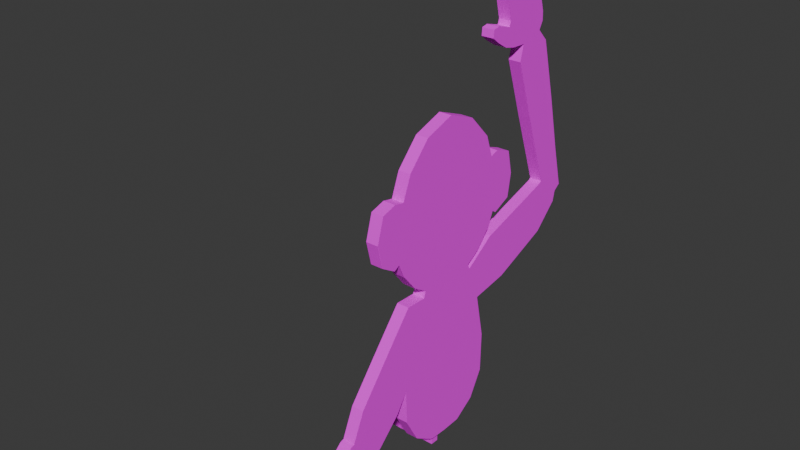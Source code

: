 # Source: Cardboard_of_meep.blend  (saved by Blender 4.1.24; exported with 4.5.12 LTS)
import bpy
from mathutils import Matrix  # noqa: F401  (used for matrix-valued properties, if any)

bpy.ops.wm.read_factory_settings(use_empty=True)
scene = bpy.context.scene
scene.name = 'Scene'

# ---- collections
col_collection = bpy.data.collections.new('Collection'); scene.collection.children.link(col_collection)

# ---- images (referenced by path relative to the original .blend; pixels are not part of the script)
import os
ASSET_DIR = os.environ.get("B2B_ASSET_DIR", "")  # directory of the original .blend (textures are referenced by path, not embedded)
HERE = os.path.dirname(os.path.abspath(__file__))  # packed textures are extracted next to this script under _unpacked/

def load_image(name, relpath, width, height, colorspace="sRGB"):
    """Load a texture the original file referenced (path relative to the .blend, or extracted next to this script)."""
    p = next((c for c in (os.path.join(HERE, relpath), os.path.join(ASSET_DIR, relpath)) if relpath and os.path.exists(c)), "")
    if p:
        img = bpy.data.images.load(p, check_existing=True)
        img.name = name
    else:  # same state as the original file: an image datablock whose file is absent (Cycles renders it pink)
        img = bpy.data.images.new(name, width, height)
        img.source = "FILE"
        img.filepath = "//" + (relpath or name)
    img.colorspace_settings.name = colorspace
    return img
img_86e82844_4ffc_4ef5_9558_bb3a657956c0__png = load_image('{86E82844-4FFC-4EF5-9558-BB3A657956C0}.png', '{86E82844-4FFC-4EF5-9558-BB3A657956C0}.png', 1024, 1024, 'sRGB')
img_cardboard_text_jpeg = load_image('cardboard text.jpeg', 'cardboard text.jpeg', 1024, 1024, 'sRGB')

# ---- materials (node trees are filled in below, after node groups)
mat_material_001 = bpy.data.materials.new('Material.001')
mat_material_001.use_transparent_shadow = False
mat_material_003 = bpy.data.materials.new('Material.003')
mat_material_003.use_transparent_shadow = False
mat_material_004 = bpy.data.materials.new('Material.004')
mat_material_004.use_transparent_shadow = False

# ---- material node trees
mat_material_001.use_nodes = True; mat_material_001.node_tree.nodes.clear()
_N = mat_material_001.node_tree.nodes; _L = mat_material_001.node_tree.links
n0 = _N.new('ShaderNodeBsdfPrincipled'); n0.name = 'Principled BSDF'; n0.location = (10, 300)
n0.inputs[2].default_value = 1.0
n1 = _N.new('ShaderNodeOutputMaterial'); n1.name = 'Material Output'; n1.location = (300, 300)
n2 = _N.new('ShaderNodeTexImage'); n2.name = 'Image Texture'; n2.location = (-280, 280)
n2.image = img_86e82844_4ffc_4ef5_9558_bb3a657956c0__png
n2.interpolation = 'Closest'
_L.new(n0.outputs[0], n1.inputs[0])
_L.new(n2.outputs[0], n0.inputs[0])
n1.is_active_output = True
mat_material_003.use_nodes = True; mat_material_003.node_tree.nodes.clear()
_N = mat_material_003.node_tree.nodes; _L = mat_material_003.node_tree.links
n0 = _N.new('ShaderNodeBsdfPrincipled'); n0.name = 'Principled BSDF'; n0.location = (10, 300)
n0.inputs[2].default_value = 1.0
n1 = _N.new('ShaderNodeOutputMaterial'); n1.name = 'Material Output'; n1.location = (300, 300)
n2 = _N.new('ShaderNodeTexImage'); n2.name = 'Image Texture'; n2.location = (-280, 280)
n2.image = img_cardboard_text_jpeg
n2.interpolation = 'Closest'
_L.new(n0.outputs[0], n1.inputs[0])
_L.new(n2.outputs[0], n0.inputs[0])
n1.is_active_output = True
mat_material_004.use_nodes = True; mat_material_004.node_tree.nodes.clear()
_N = mat_material_004.node_tree.nodes; _L = mat_material_004.node_tree.links
n0 = _N.new('ShaderNodeBsdfPrincipled'); n0.name = 'Principled BSDF'; n0.location = (10, 300)
n0.inputs[2].default_value = 1.0
n1 = _N.new('ShaderNodeOutputMaterial'); n1.name = 'Material Output'; n1.location = (300, 300)
n2 = _N.new('ShaderNodeTexImage'); n2.name = 'Image Texture'; n2.location = (-180, 280)
n2.image = img_cardboard_text_jpeg
n2.interpolation = 'Closest'
_L.new(n0.outputs[0], n1.inputs[0])
_L.new(n2.outputs[0], n0.inputs[0])
n1.is_active_output = True

# ---- world
world_world = bpy.data.worlds.new('World'); scene.world = world_world
world_world.use_nodes = True; world_world.node_tree.nodes.clear()
_N = world_world.node_tree.nodes; _L = world_world.node_tree.links
n0 = _N.new('ShaderNodeOutputWorld'); n0.name = 'World Output'; n0.location = (300, 300)
n1 = _N.new('ShaderNodeBackground'); n1.name = 'Background'; n1.location = (10, 300)
n1.inputs[0].default_value = (0.05088, 0.05088, 0.05088, 1.0)
_L.new(n1.outputs[0], n0.inputs[0])
n0.is_active_output = True
world_world.color = (0.05088, 0.05088, 0.05088)
world_world.use_sun_shadow = False
world_world.sun_shadow_jitter_overblur = 0.0

# ---- meshes
me_plane_001 = bpy.data.meshes.new('Plane.001')
me_plane_001.from_pydata([(-0.09079, -0.2172, 0.0), (-0.09919, -0.2397, 0.0), (-0.1837, -0.2379, 0.0), (-0.2516, -0.3108, 0.0), (-0.3223, -0.3874, 0.0), (-0.4222, -0.497, 0.0), (-0.4682, -0.5901, 0.0), (-0.4693, -0.5939, 0.0), (-0.4854, -0.5982, 0.0), (-0.6248, -0.7079, 0.0), (-0.643, -0.724, 0.0), (-0.6497, -0.7343, 0.0), (-0.6563, -0.7435, 0.0), (-0.6588, -0.7558, 0.0), (-0.6586, -0.7626, 0.0), (-0.6719, -0.7693, 0.0), (-0.716, -0.7923, 0.0), (-0.7485, -0.808, 0.0), (-0.7683, -0.8199, 0.0), (-0.772, -0.8312, 0.0), (-0.7748, -0.8437, 0.0), (-0.762, -0.8601, 0.0), (-0.7503, -0.8648, 0.0), (-0.7307, -0.865, 0.0), (-0.7205, -0.8636, 0.0), (-0.6801, -0.8351, 0.0), (-0.677, -0.8341, 0.0), (-0.667, -0.8457, 0.0), (-0.6339, -0.8462, 0.0), (-0.6181, -0.8485, 0.0), (-0.5906, -0.8547, 0.0), (-0.555, -0.8573, 0.0), (-0.5378, -0.8544, 0.0), (-0.5217, -0.8506, 0.0), (-0.3496, -0.7023, 0.0), (-0.3459, -0.6835, 0.0), (-0.3374, -0.6799, 0.0), (-0.2414, -0.5984, 0.0), (-0.1955, -0.5359, 0.0), (-0.1896, -0.6573, 0.0), (-0.1315, -0.7486, 0.0), (-0.05179, -0.793, 0.0), (-0.03544, -0.7972, 0.0), (0.03073, -0.7988, 0.0), (0.1107, -0.7956, 0.0), (0.1946, -0.7477, 0.0), (0.2507, -0.6585, 0.0), (0.2532, -0.519, 0.0), (0.2145, -0.3609, 0.0), (0.3675, -0.3395, 0.0), (0.6031, -0.256, 0.0), (0.7001, -0.174, 0.0), (0.7093, -0.1379, 0.0), (0.7365, -0.1202, 0.0), (0.6934, 0.02273, 0.0), (0.641, 0.2145, 0.0), (0.5953, 0.3658, 0.0), (0.5777, 0.423, 0.0), (0.5326, 0.4636, 0.0), (0.5493, 0.4905, 0.0), (0.5482, 0.5204, 0.0), (0.4809, 0.7174, 0.0), (0.4647, 0.7296, 0.0), (0.4294, 0.7301, 0.0), (0.4063, 0.7042, 0.0), (0.4346, 0.6057, 0.0), (0.426, 0.5971, 0.0), (0.4196, 0.5971, 0.0), (0.3832, 0.6935, 0.0), (0.3635, 0.7042, 0.0), (0.3357, 0.7037, 0.0), (0.3132, 0.6829, 0.0), (0.3126, 0.6646, 0.0), (0.3531, 0.5286, 0.0), (0.3473, 0.5108, 0.0), (0.2837, 0.5255, 0.0), (0.2577, 0.5209, 0.0), (0.2554, 0.495, 0.0), (0.286, 0.4747, 0.0), (0.3305, 0.4514, 0.0), (0.3768, 0.4417, 0.0), (0.4283, 0.4397, 0.0), (0.4387, 0.4387, 0.0), (0.4225, 0.3849, 0.0), (0.5025, 0.1821, 0.0), (0.6065, -0.07005, 0.0), (0.5991, -0.07612, 0.0), (0.2834, -0.1619, 0.0), (0.1642, -0.234, 0.0), (0.1578, -0.234, 0.0), (0.1515, -0.2168, 0.0), (0.2076, -0.1863, 0.0), (0.2668, -0.1261, 0.0), (0.2918, -0.07557, 0.0), (0.3091, -0.08572, 0.0), (0.3825, -0.05627, 0.0), (0.3978, 0.02421, 0.0), (0.3764, 0.106, 0.0), (0.3047, 0.1288, 0.0), (0.2717, 0.1176, 0.0), (0.2402, 0.1948, 0.0), (0.1495, 0.2776, 0.0), (0.03221, 0.3166, 0.0), (-0.08866, 0.2795, 0.0), (-0.1771, 0.1953, 0.0), (-0.2109, 0.1173, 0.0), (-0.2523, 0.1244, 0.0), (-0.311, 0.1087, 0.0), (-0.3384, 0.02423, 0.0), (-0.3164, -0.0553, 0.0), (-0.2567, -0.0867, 0.0), (-0.2323, -0.07497, 0.0), (-0.2055, -0.1263, 0.0), (-0.1508, -0.1847, 0.0)], [], [(20, 21, 22, 23, 24, 25, 26, 27, 28, 29, 30, 31, 32, 33, 34, 35, 36, 37, 38, 39, 40, 41, 42, 43, 44, 45, 46, 47, 48, 49, 50, 51, 52, 53, 54, 55, 56, 57, 58, 59, 60, 61, 62, 63, 64, 65, 66, 67, 68, 69, 70, 71, 72, 73, 74, 75, 76, 77, 78, 79, 80, 81, 82, 83, 84, 85, 86, 87, 88, 89, 90, 91, 92, 93, 94, 95, 96, 97, 98, 99, 100, 101, 102, 103, 104, 105, 106, 107, 108, 109, 110, 111, 112, 113, 0, 1, 2, 3, 4, 5, 6, 7, 8, 9, 10, 11, 12, 13, 14, 15, 16, 17, 18, 19)])
_uv = me_plane_001.uv_layers.new(name='UVMap')
_uv.uv.foreach_set('vector', [0.1126, 0.07815, 0.119, 0.06996, 0.1248, 0.0676, 0.1346, 0.0675, 0.1398, 0.06822, 0.16, 0.08246, 0.1615, 0.08297, 0.1665, 0.07713, 0.1831, 0.07692, 0.1909, 0.07575, 0.2047, 0.07265, 0.2225, 0.07133, 0.2311, 0.0728, 0.2392, 0.07472, 0.3252, 0.1489, 0.327, 0.1583, 0.3313, 0.16, 0.3793, 0.2008, 0.4022, 0.2321, 0.4052, 0.1714, 0.4343, 0.1257, 0.4741, 0.1035, 0.4823, 0.1014, 0.5154, 0.1006, 0.5554, 0.1022, 0.5973, 0.1261, 0.6254, 0.1707, 0.6266, 0.2405, 0.6073, 0.3195, 0.6837, 0.3303, 0.8015, 0.372, 0.85, 0.413, 0.8547, 0.431, 0.8683, 0.4399, 0.8467, 0.5114, 0.8205, 0.6073, 0.7976, 0.6829, 0.7888, 0.7115, 0.7663, 0.7318, 0.7747, 0.7452, 0.7741, 0.7602, 0.7405, 0.8587, 0.7324, 0.8648, 0.7147, 0.8651, 0.7031, 0.8521, 0.7173, 0.8029, 0.713, 0.7985, 0.7098, 0.7985, 0.6916, 0.8468, 0.6818, 0.8521, 0.6679, 0.8519, 0.6566, 0.8414, 0.6563, 0.8323, 0.6765, 0.7643, 0.6737, 0.7554, 0.6418, 0.7627, 0.6288, 0.7605, 0.6277, 0.7475, 0.643, 0.7374, 0.6653, 0.7257, 0.6884, 0.7209, 0.7141, 0.7198, 0.7193, 0.7193, 0.7112, 0.6924, 0.7513, 0.5911, 0.8033, 0.465, 0.7996, 0.4619, 0.6417, 0.419, 0.5821, 0.383, 0.5789, 0.383, 0.5757, 0.3916, 0.6038, 0.4068, 0.6334, 0.4369, 0.6459, 0.4622, 0.6546, 0.4571, 0.6913, 0.4719, 0.6989, 0.5121, 0.6882, 0.553, 0.6523, 0.5644, 0.6358, 0.5588, 0.6201, 0.5974, 0.5747, 0.6388, 0.5161, 0.6583, 0.4557, 0.6398, 0.4114, 0.5976, 0.3945, 0.5586, 0.3739, 0.5622, 0.3445, 0.5544, 0.3308, 0.5121, 0.3418, 0.4724, 0.3717, 0.4566, 0.3839, 0.4625, 0.3972, 0.4368, 0.4246, 0.4076, 0.4546, 0.3914, 0.4504, 0.3801, 0.4082, 0.3811, 0.3742, 0.3446, 0.3388, 0.3063, 0.2889, 0.2515, 0.2659, 0.205, 0.2653, 0.203, 0.2573, 0.2009, 0.1876, 0.1461, 0.1785, 0.138, 0.1751, 0.1329, 0.1719, 0.1282, 0.1706, 0.1221, 0.1707, 0.1187, 0.164, 0.1153, 0.142, 0.1039, 0.1258, 0.09598, 0.1158, 0.09004, 0.114, 0.0844])
me_plane_001.materials.append(mat_material_001)
me_plane_001.update()
me_plane_002 = bpy.data.meshes.new('Plane.002')
me_plane_002.from_pydata([(-0.09079, -0.2172, 0.0), (-0.09919, -0.2397, 0.0), (-0.1837, -0.2379, 0.0), (-0.2516, -0.3108, 0.0), (-0.3223, -0.3874, 0.0), (-0.4222, -0.497, 0.0), (-0.4682, -0.5901, 0.0), (-0.4693, -0.5939, 0.0), (-0.4854, -0.5982, 0.0), (-0.6248, -0.7079, 0.0), (-0.643, -0.724, 0.0), (-0.6497, -0.7343, 0.0), (-0.6563, -0.7435, 0.0), (-0.6588, -0.7558, 0.0), (-0.6586, -0.7626, 0.0), (-0.6719, -0.7693, 0.0), (-0.716, -0.7923, 0.0), (-0.7485, -0.808, 0.0), (-0.7683, -0.8199, 0.0), (-0.772, -0.8312, 0.0), (-0.7748, -0.8437, 0.0), (-0.762, -0.8601, 0.0), (-0.7503, -0.8648, 0.0), (-0.7307, -0.865, 0.0), (-0.7205, -0.8636, 0.0), (-0.6801, -0.8351, 0.0), (-0.677, -0.8341, 0.0), (-0.667, -0.8457, 0.0), (-0.6339, -0.8462, 0.0), (-0.6181, -0.8485, 0.0), (-0.5906, -0.8547, 0.0), (-0.555, -0.8573, 0.0), (-0.5378, -0.8544, 0.0), (-0.5217, -0.8506, 0.0), (-0.3496, -0.7023, 0.0), (-0.3459, -0.6835, 0.0), (-0.3374, -0.6799, 0.0), (-0.2414, -0.5984, 0.0), (-0.1955, -0.5359, 0.0), (-0.1896, -0.6573, 0.0), (-0.1315, -0.7486, 0.0), (-0.05179, -0.793, 0.0), (-0.03544, -0.7972, 0.0), (0.03073, -0.7988, 0.0), (0.1107, -0.7956, 0.0), (0.1946, -0.7477, 0.0), (0.2507, -0.6585, 0.0), (0.2532, -0.519, 0.0), (0.2145, -0.3609, 0.0), (0.3675, -0.3395, 0.0), (0.6031, -0.256, 0.0), (0.7001, -0.174, 0.0), (0.7093, -0.1379, 0.0), (0.7365, -0.1202, 0.0), (0.6934, 0.02273, 0.0), (0.641, 0.2145, 0.0), (0.5953, 0.3658, 0.0), (0.5777, 0.423, 0.0), (0.5326, 0.4636, 0.0), (0.5493, 0.4905, 0.0), (0.5482, 0.5204, 0.0), (0.4809, 0.7174, 0.0), (0.4647, 0.7296, 0.0), (0.4294, 0.7301, 0.0), (0.4063, 0.7042, 0.0), (0.4346, 0.6057, 0.0), (0.426, 0.5971, 0.0), (0.4196, 0.5971, 0.0), (0.3832, 0.6935, 0.0), (0.3635, 0.7042, 0.0), (0.3357, 0.7037, 0.0), (0.3132, 0.6829, 0.0), (0.3126, 0.6646, 0.0), (0.3531, 0.5286, 0.0), (0.3473, 0.5108, 0.0), (0.2837, 0.5255, 0.0), (0.2577, 0.5209, 0.0), (0.2554, 0.495, 0.0), (0.286, 0.4747, 0.0), (0.3305, 0.4514, 0.0), (0.3768, 0.4417, 0.0), (0.4283, 0.4397, 0.0), (0.4387, 0.4387, 0.0), (0.4225, 0.3849, 0.0), (0.5025, 0.1821, 0.0), (0.6065, -0.07005, 0.0), (0.5991, -0.07612, 0.0), (0.2834, -0.1619, 0.0), (0.1642, -0.234, 0.0), (0.1578, -0.234, 0.0), (0.1515, -0.2168, 0.0), (0.2076, -0.1863, 0.0), (0.2668, -0.1261, 0.0), (0.2918, -0.07557, 0.0), (0.3091, -0.08572, 0.0), (0.3825, -0.05627, 0.0), (0.3978, 0.02421, 0.0), (0.3764, 0.106, 0.0), (0.3047, 0.1288, 0.0), (0.2717, 0.1176, 0.0), (0.2402, 0.1948, 0.0), (0.1495, 0.2776, 0.0), (0.03221, 0.3166, 0.0), (-0.08866, 0.2795, 0.0), (-0.1771, 0.1953, 0.0), (-0.2109, 0.1173, 0.0), (-0.2523, 0.1244, 0.0), (-0.311, 0.1087, 0.0), (-0.3384, 0.02423, 0.0), (-0.3164, -0.0553, 0.0), (-0.2567, -0.0867, 0.0), (-0.2323, -0.07497, 0.0), (-0.2055, -0.1263, 0.0), (-0.1508, -0.1847, 0.0), (-0.09079, -0.2172, -0.08981), (-0.09919, -0.2397, -0.08981), (-0.1837, -0.2379, -0.08981), (-0.2516, -0.3108, -0.08981), (-0.3223, -0.3874, -0.08981), (-0.4222, -0.497, -0.08981), (-0.4682, -0.5901, -0.08981), (-0.4693, -0.5939, -0.08981), (-0.4854, -0.5982, -0.08981), (-0.6248, -0.7079, -0.08981), (-0.643, -0.724, -0.08981), (-0.6497, -0.7343, -0.08981), (-0.6563, -0.7435, -0.08981), (-0.6588, -0.7558, -0.08981), (-0.6586, -0.7626, -0.08981), (-0.6719, -0.7693, -0.08981), (-0.716, -0.7923, -0.08981), (-0.7485, -0.808, -0.08981), (-0.7683, -0.8199, -0.08981), (-0.772, -0.8312, -0.08981), (-0.7748, -0.8437, -0.08981), (-0.762, -0.8601, -0.08981), (-0.7503, -0.8648, -0.08981), (-0.7307, -0.865, -0.08981), (-0.7205, -0.8636, -0.08981), (-0.6801, -0.8351, -0.08981), (-0.677, -0.8341, -0.08981), (-0.667, -0.8457, -0.08981), (-0.6339, -0.8462, -0.08981), (-0.6181, -0.8485, -0.08981), (-0.5906, -0.8547, -0.08981), (-0.555, -0.8573, -0.08981), (-0.5378, -0.8544, -0.08981), (-0.5217, -0.8506, -0.08981), (-0.3496, -0.7023, -0.08981), (-0.3459, -0.6835, -0.08981), (-0.3374, -0.6799, -0.08981), (-0.2414, -0.5984, -0.08981), (-0.1955, -0.5359, -0.08981), (-0.1896, -0.6573, -0.08981), (-0.1315, -0.7486, -0.08981), (-0.05179, -0.793, -0.08981), (-0.03544, -0.7972, -0.08981), (0.03073, -0.7988, -0.08981), (0.1107, -0.7956, -0.08981), (0.1946, -0.7477, -0.08981), (0.2507, -0.6585, -0.08981), (0.2532, -0.519, -0.08981), (0.2145, -0.3609, -0.08981), (0.3675, -0.3395, -0.08981), (0.6031, -0.256, -0.08981), (0.7001, -0.174, -0.08981), (0.7093, -0.1379, -0.08981), (0.7365, -0.1202, -0.08981), (0.6934, 0.02273, -0.08981), (0.641, 0.2145, -0.08981), (0.5953, 0.3658, -0.08981), (0.5777, 0.423, -0.08981), (0.5326, 0.4636, -0.08981), (0.5493, 0.4905, -0.08981), (0.5482, 0.5204, -0.08981), (0.4809, 0.7174, -0.08981), (0.4647, 0.7296, -0.08981), (0.4294, 0.7301, -0.08981), (0.4063, 0.7042, -0.08981), (0.4346, 0.6057, -0.08981), (0.426, 0.5971, -0.08981), (0.4196, 0.5971, -0.08981), (0.3832, 0.6935, -0.08981), (0.3635, 0.7042, -0.08981), (0.3357, 0.7037, -0.08981), (0.3132, 0.6829, -0.08981), (0.3126, 0.6646, -0.08981), (0.3531, 0.5286, -0.08981), (0.3473, 0.5108, -0.08981), (0.2837, 0.5255, -0.08981), (0.2577, 0.5209, -0.08981), (0.2554, 0.495, -0.08981), (0.286, 0.4747, -0.08981), (0.3305, 0.4514, -0.08981), (0.3768, 0.4417, -0.08981), (0.4283, 0.4397, -0.08981), (0.4387, 0.4387, -0.08981), (0.4225, 0.3849, -0.08981), (0.5025, 0.1821, -0.08981), (0.6065, -0.07005, -0.08981), (0.5991, -0.07612, -0.08981), (0.2834, -0.1619, -0.08981), (0.1642, -0.234, -0.08981), (0.1578, -0.234, -0.08981), (0.1515, -0.2168, -0.08981), (0.2076, -0.1863, -0.08981), (0.2668, -0.1261, -0.08981), (0.2918, -0.07557, -0.08981), (0.3091, -0.08572, -0.08981), (0.3825, -0.05627, -0.08981), (0.3978, 0.02421, -0.08981), (0.3764, 0.106, -0.08981), (0.3047, 0.1288, -0.08981), (0.2717, 0.1176, -0.08981), (0.2402, 0.1948, -0.08981), (0.1495, 0.2776, -0.08981), (0.03221, 0.3166, -0.08981), (-0.08866, 0.2795, -0.08981), (-0.1771, 0.1953, -0.08981), (-0.2109, 0.1173, -0.08981), (-0.2523, 0.1244, -0.08981), (-0.311, 0.1087, -0.08981), (-0.3384, 0.02423, -0.08981), (-0.3164, -0.0553, -0.08981), (-0.2567, -0.0867, -0.08981), (-0.2323, -0.07497, -0.08981), (-0.2055, -0.1263, -0.08981), (-0.1508, -0.1847, -0.08981), (-0.09079, -0.2172, -0.3126), (-0.09919, -0.2397, -0.3126), (-0.1837, -0.2379, -0.3126), (-0.2516, -0.3108, -0.3126), (-0.3223, -0.3874, -0.3126), (-0.4222, -0.497, -0.3126), (-0.4682, -0.5901, -0.3126), (-0.4693, -0.5939, -0.3126), (-0.4854, -0.5982, -0.3126), (-0.6248, -0.7079, -0.3126), (-0.643, -0.724, -0.3126), (-0.6497, -0.7343, -0.3126), (-0.6563, -0.7435, -0.3126), (-0.6588, -0.7558, -0.3126), (-0.6586, -0.7626, -0.3126), (-0.6719, -0.7693, -0.3126), (-0.716, -0.7923, -0.3126), (-0.7485, -0.808, -0.3126), (-0.7683, -0.8199, -0.3126), (-0.772, -0.8312, -0.3126), (-0.7748, -0.8437, -0.3126), (-0.762, -0.8601, -0.3126), (-0.7503, -0.8648, -0.3126), (-0.7307, -0.865, -0.3126), (-0.7205, -0.8636, -0.3126), (-0.6801, -0.8351, -0.3126), (-0.677, -0.8341, -0.3126), (-0.667, -0.8457, -0.3126), (-0.6339, -0.8462, -0.3126), (-0.6181, -0.8485, -0.3126), (-0.5906, -0.8547, -0.3126), (-0.555, -0.8573, -0.3126), (-0.5378, -0.8544, -0.3126), (-0.5217, -0.8506, -0.3126), (-0.3496, -0.7023, -0.3126), (-0.3459, -0.6835, -0.3126), (-0.3374, -0.6799, -0.3126), (-0.2414, -0.5984, -0.3126), (-0.1955, -0.5359, -0.3126), (-0.1896, -0.6573, -0.3126), (-0.1315, -0.7486, -0.3126), (-0.05179, -0.793, -0.3126), (-0.03544, -0.7972, -0.3126), (0.03073, -0.7988, -0.3126), (0.1107, -0.7956, -0.3126), (0.1946, -0.7477, -0.3126), (0.2507, -0.6585, -0.3126), (0.2532, -0.519, -0.3126), (0.2145, -0.3609, -0.3126), (0.3675, -0.3395, -0.3126), (0.6031, -0.256, -0.3126), (0.7001, -0.174, -0.3126), (0.7093, -0.1379, -0.3126), (0.7365, -0.1202, -0.3126), (0.6934, 0.02273, -0.3126), (0.641, 0.2145, -0.3126), (0.5953, 0.3658, -0.3126), (0.5777, 0.423, -0.3126), (0.5326, 0.4636, -0.3126), (0.5493, 0.4905, -0.3126), (0.5482, 0.5204, -0.3126), (0.4809, 0.7174, -0.3126), (0.4647, 0.7296, -0.3126), (0.4294, 0.7301, -0.3126), (0.4063, 0.7042, -0.3126), (0.4346, 0.6057, -0.3126), (0.426, 0.5971, -0.3126), (0.4196, 0.5971, -0.3126), (0.3832, 0.6935, -0.3126), (0.3635, 0.7042, -0.3126), (0.3357, 0.7037, -0.3126), (0.3132, 0.6829, -0.3126), (0.3126, 0.6646, -0.3126), (0.3531, 0.5286, -0.3126), (0.3473, 0.5108, -0.3126), (0.2837, 0.5255, -0.3126), (0.2577, 0.5209, -0.3126), (0.2554, 0.495, -0.3126), (0.286, 0.4747, -0.3126), (0.3305, 0.4514, -0.3126), (0.3768, 0.4417, -0.3126), (0.4283, 0.4397, -0.3126), (0.4387, 0.4387, -0.3126), (0.4225, 0.3849, -0.3126), (0.5025, 0.1821, -0.3126), (0.6065, -0.07005, -0.3126), (0.5991, -0.07612, -0.3126), (0.2834, -0.1619, -0.3126), (0.1642, -0.234, -0.3126), (0.1578, -0.234, -0.3126), (0.1515, -0.2168, -0.3126), (0.2076, -0.1863, -0.3126), (0.2668, -0.1261, -0.3126), (0.2918, -0.07557, -0.3126), (0.3091, -0.08572, -0.3126), (0.3825, -0.05627, -0.3126), (0.3978, 0.02421, -0.3126), (0.3764, 0.106, -0.3126), (0.3047, 0.1288, -0.3126), (0.2717, 0.1176, -0.3126), (0.2402, 0.1948, -0.3126), (0.1495, 0.2776, -0.3126), (0.03221, 0.3166, -0.3126), (-0.08866, 0.2795, -0.3126), (-0.1771, 0.1953, -0.3126), (-0.2109, 0.1173, -0.3126), (-0.2523, 0.1244, -0.3126), (-0.311, 0.1087, -0.3126), (-0.3384, 0.02423, -0.3126), (-0.3164, -0.0553, -0.3126), (-0.2567, -0.0867, -0.3126), (-0.2323, -0.07497, -0.3126), (-0.2055, -0.1263, -0.3126), (-0.1508, -0.1847, -0.3126)], [], [(20, 19, 18, 17, 16, 15, 14, 13, 12, 11, 10, 9, 8, 7, 6, 5, 4, 3, 2, 1, 0, 113, 112, 111, 110, 109, 108, 107, 106, 105, 104, 103, 102, 101, 100, 99, 98, 97, 96, 95, 94, 93, 92, 91, 90, 89, 88, 87, 86, 85, 84, 83, 82, 81, 80, 79, 78, 77, 76, 75, 74, 73, 72, 71, 70, 69, 68, 67, 66, 65, 64, 63, 62, 61, 60, 59, 58, 57, 56, 55, 54, 53, 52, 51, 50, 49, 48, 47, 46, 45, 44, 43, 42, 41, 40, 39, 38, 37, 36, 35, 34, 33, 32, 31, 30, 29, 28, 27, 26, 25, 24, 23, 22, 21), (171, 172, 286, 285), (97, 98, 212, 211), (46, 47, 161, 160), (98, 99, 213, 212), (47, 48, 162, 161), (99, 100, 214, 213), (48, 49, 163, 162), (100, 101, 215, 214), (49, 50, 164, 163), (101, 102, 216, 215), (50, 51, 165, 164), (102, 103, 217, 216), (51, 52, 166, 165), (0, 1, 115, 114), (103, 104, 218, 217), (52, 53, 167, 166), (1, 2, 116, 115), (104, 105, 219, 218), (53, 54, 168, 167), (2, 3, 117, 116), (105, 106, 220, 219), (54, 55, 169, 168), (3, 4, 118, 117), (106, 107, 221, 220), (55, 56, 170, 169), (4, 5, 119, 118), (107, 108, 222, 221), (56, 57, 171, 170), (5, 6, 120, 119), (108, 109, 223, 222), (57, 58, 172, 171), (6, 7, 121, 120), (109, 110, 224, 223), (58, 59, 173, 172), (7, 8, 122, 121), (110, 111, 225, 224), (59, 60, 174, 173), (8, 9, 123, 122), (111, 112, 226, 225), (60, 61, 175, 174), (9, 10, 124, 123), (112, 113, 227, 226), (61, 62, 176, 175), (10, 11, 125, 124), (113, 0, 114, 227), (62, 63, 177, 176), (11, 12, 126, 125), (63, 64, 178, 177), (12, 13, 127, 126), (64, 65, 179, 178), (13, 14, 128, 127), (65, 66, 180, 179), (14, 15, 129, 128), (66, 67, 181, 180), (15, 16, 130, 129), (67, 68, 182, 181), (16, 17, 131, 130), (68, 69, 183, 182), (17, 18, 132, 131), (69, 70, 184, 183), (18, 19, 133, 132), (70, 71, 185, 184), (19, 20, 134, 133), (71, 72, 186, 185), (20, 21, 135, 134), (72, 73, 187, 186), (21, 22, 136, 135), (73, 74, 188, 187), (22, 23, 137, 136), (74, 75, 189, 188), (23, 24, 138, 137), (75, 76, 190, 189), (24, 25, 139, 138), (76, 77, 191, 190), (25, 26, 140, 139), (77, 78, 192, 191), (26, 27, 141, 140), (78, 79, 193, 192), (27, 28, 142, 141), (79, 80, 194, 193), (28, 29, 143, 142), (80, 81, 195, 194), (29, 30, 144, 143), (81, 82, 196, 195), (30, 31, 145, 144), (82, 83, 197, 196), (31, 32, 146, 145), (83, 84, 198, 197), (32, 33, 147, 146), (84, 85, 199, 198), (33, 34, 148, 147), (85, 86, 200, 199), (34, 35, 149, 148), (86, 87, 201, 200), (35, 36, 150, 149), (87, 88, 202, 201), (36, 37, 151, 150), (88, 89, 203, 202), (37, 38, 152, 151), (89, 90, 204, 203), (38, 39, 153, 152), (90, 91, 205, 204), (39, 40, 154, 153), (91, 92, 206, 205), (40, 41, 155, 154), (92, 93, 207, 206), (41, 42, 156, 155), (93, 94, 208, 207), (42, 43, 157, 156), (94, 95, 209, 208), (43, 44, 158, 157), (95, 96, 210, 209), (44, 45, 159, 158), (96, 97, 211, 210), (45, 46, 160, 159), (248, 249, 250, 251, 252, 253, 254, 255, 256, 257, 258, 259, 260, 261, 262, 263, 264, 265, 266, 267, 268, 269, 270, 271, 272, 273, 274, 275, 276, 277, 278, 279, 280, 281, 282, 283, 284, 285, 286, 287, 288, 289, 290, 291, 292, 293, 294, 295, 296, 297, 298, 299, 300, 301, 302, 303, 304, 305, 306, 307, 308, 309, 310, 311, 312, 313, 314, 315, 316, 317, 318, 319, 320, 321, 322, 323, 324, 325, 326, 327, 328, 329, 330, 331, 332, 333, 334, 335, 336, 337, 338, 339, 340, 341, 228, 229, 230, 231, 232, 233, 234, 235, 236, 237, 238, 239, 240, 241, 242, 243, 244, 245, 246, 247), (120, 121, 235, 234), (223, 224, 338, 337), (172, 173, 287, 286), (121, 122, 236, 235), (224, 225, 339, 338), (173, 174, 288, 287), (122, 123, 237, 236), (225, 226, 340, 339), (174, 175, 289, 288), (123, 124, 238, 237), (226, 227, 341, 340), (175, 176, 290, 289), (124, 125, 239, 238), (227, 114, 228, 341), (176, 177, 291, 290), (125, 126, 240, 239), (177, 178, 292, 291), (126, 127, 241, 240), (178, 179, 293, 292), (127, 128, 242, 241), (179, 180, 294, 293), (128, 129, 243, 242), (180, 181, 295, 294), (129, 130, 244, 243), (181, 182, 296, 295), (130, 131, 245, 244), (182, 183, 297, 296), (131, 132, 246, 245), (183, 184, 298, 297), (132, 133, 247, 246), (184, 185, 299, 298), (133, 134, 248, 247), (185, 186, 300, 299), (134, 135, 249, 248), (186, 187, 301, 300), (135, 136, 250, 249), (187, 188, 302, 301), (136, 137, 251, 250), (188, 189, 303, 302), (137, 138, 252, 251), (189, 190, 304, 303), (138, 139, 253, 252), (190, 191, 305, 304), (139, 140, 254, 253), (191, 192, 306, 305), (140, 141, 255, 254), (192, 193, 307, 306), (141, 142, 256, 255), (193, 194, 308, 307), (142, 143, 257, 256), (194, 195, 309, 308), (143, 144, 258, 257), (195, 196, 310, 309), (144, 145, 259, 258), (196, 197, 311, 310), (145, 146, 260, 259), (197, 198, 312, 311), (146, 147, 261, 260), (198, 199, 313, 312), (147, 148, 262, 261), (199, 200, 314, 313), (148, 149, 263, 262), (200, 201, 315, 314), (149, 150, 264, 263), (201, 202, 316, 315), (150, 151, 265, 264), (202, 203, 317, 316), (151, 152, 266, 265), (203, 204, 318, 317), (152, 153, 267, 266), (204, 205, 319, 318), (153, 154, 268, 267), (205, 206, 320, 319), (154, 155, 269, 268), (206, 207, 321, 320), (155, 156, 270, 269), (207, 208, 322, 321), (156, 157, 271, 270), (208, 209, 323, 322), (157, 158, 272, 271), (209, 210, 324, 323), (158, 159, 273, 272), (210, 211, 325, 324), (159, 160, 274, 273), (211, 212, 326, 325), (160, 161, 275, 274), (212, 213, 327, 326), (161, 162, 276, 275), (213, 214, 328, 327), (162, 163, 277, 276), (214, 215, 329, 328), (163, 164, 278, 277), (215, 216, 330, 329), (164, 165, 279, 278), (216, 217, 331, 330), (165, 166, 280, 279), (114, 115, 229, 228), (217, 218, 332, 331), (166, 167, 281, 280), (115, 116, 230, 229), (218, 219, 333, 332), (167, 168, 282, 281), (116, 117, 231, 230), (219, 220, 334, 333), (168, 169, 283, 282), (117, 118, 232, 231), (220, 221, 335, 334), (169, 170, 284, 283), (118, 119, 233, 232), (221, 222, 336, 335), (170, 171, 285, 284), (119, 120, 234, 233), (222, 223, 337, 336)])
_uv = me_plane_002.uv_layers.new(name='UVMap')
_uv.uv.foreach_set('vector', [-0.06149, -0.87, -0.05754, -0.8588, -0.05443, -0.8469, -0.05696, -0.8109, -0.06255, -0.754, -0.06956, -0.6758, -0.07174, -0.6523, -0.06897, -0.6488, -0.06502, -0.6381, -0.06374, -0.6232, -0.06215, -0.6074, -0.06237, -0.5713, -0.06975, -0.3033, -0.07393, -0.2771, -0.07281, -0.2732, -0.05265, -0.1525, -0.04561, 0.05718, -0.04101, 0.2051, -0.03685, 0.3468, -0.06849, 0.4706, -0.0626, 0.4958, -0.02773, 0.4254, 0.01549, 0.3777, 0.04569, 0.3672, 0.04994, 0.3246, 0.08426, 0.2541, 0.1239, 0.2666, 0.1475, 0.355, 0.1323, 0.4506, 0.1143, 0.5077, 0.133, 0.6018, 0.1341, 0.7803, 0.1046, 0.9799, 0.04624, 1.131, -0.01987, 1.218, -0.06207, 1.221, -0.06968, 1.276, -0.105, 1.369, -0.1453, 1.354, -0.1718, 1.286, -0.1566, 1.161, -0.1462, 1.141, -0.1572, 1.076, -0.1595, 0.9541, -0.151, 0.8539, -0.1602, 0.8536, -0.1626, 0.863, -0.1775, 1.08, -0.2589, 1.595, -0.2592, 1.61, -0.1208, 1.599, -0.01099, 1.595, 0.00449, 1.65, 0.008703, 1.635, 0.02833, 1.56, 0.04909, 1.497, 0.07466, 1.445, 0.09395, 1.411, 0.1034, 1.429, 0.09569, 1.47, 0.06657, 1.556, 0.07153, 1.574, 0.1404, 1.591, 0.1475, 1.603, 0.1475, 1.648, 0.1376, 1.689, 0.1261, 1.712, 0.07446, 1.711, 0.07212, 1.721, 0.07238, 1.738, 0.1219, 1.752, 0.1237, 1.801, 0.1106, 1.853, 0.09986, 1.87, -0.003058, 1.858, -0.0154, 1.843, -0.01996, 1.803, -0.0526, 1.846, -0.08175, 1.84, -0.1586, 1.822, -0.254, 1.79, -0.3266, 1.773, -0.3238, 1.723, -0.3347, 1.689, -0.3318, 1.499, -0.2788, 1.104, -0.2314, 0.8654, -0.3084, 0.833, -0.363, 0.7503, -0.3779, 0.6168, -0.3663, 0.4658, -0.3383, 0.3458, -0.3134, 0.2489, -0.3058, 0.2271, -0.259, 0.1345, -0.2014, 0.1004, -0.151, 0.1604, -0.1591, 0.05724, -0.1563, -0.1309, -0.1547, -0.1454, -0.1608, -0.1616, -0.1568, -0.4998, -0.1524, -0.5259, -0.1473, -0.5528, -0.1332, -0.604, -0.1207, -0.6412, -0.114, -0.6631, -0.1017, -0.7119, -0.09342, -0.7201, -0.09272, -0.7251, -0.08928, -0.8009, -0.08609, -0.8169, -0.07884, -0.8458, -0.0727, -0.8603, 1.306, 0.4042, 1.345, 0.4042, 1.345, 0.6514, 1.306, 0.6514, 1.231, 0.3046, 1.285, 0.3046, 1.285, 0.4042, 1.231, 0.4042, 0.962, 0.3953, 0.962, 0.1556, 1.004, 0.1556, 1.004, 0.3953, 1.285, 0.3046, 1.306, 0.3046, 1.306, 0.4042, 1.285, 0.4042, 0.962, 0.1556, 0.962, -0.1172, 1.004, -0.1172, 1.004, 0.1556, 1.301, 0.6514, 1.357, 0.6514, 1.357, 0.7511, 1.301, 0.7511, 0.6729, 0.8777, 0.6729, 0.6181, 0.7144, 0.6181, 0.7144, 0.8777, 0.962, 1.179, 0.962, 0.9902, 1.004, 0.9902, 1.004, 1.179, 0.6729, 0.6181, 0.6729, 0.2244, 0.7144, 0.2244, 0.7144, 0.6181, 0.962, 0.9902, 0.962, 0.778, 1.004, 0.778, 1.004, 0.9902, 0.6729, 0.2244, 0.6729, 0.06824, 0.7144, 0.06824, 0.7144, 0.2244, 0.962, 0.778, 0.962, 0.5959, 1.004, 0.5959, 1.004, 0.778, 1.345, 0.3046, 1.37, 0.3046, 1.37, 0.4042, 1.345, 0.4042, 1.353, -0.87, 1.37, -0.87, 1.37, -0.7704, 1.353, -0.7704, 1.107, -0.3892, 1.187, -0.3892, 1.187, -0.2895, 1.107, -0.2895, 0.7977, 1.457, 0.8162, 1.457, 0.8162, 1.557, 0.7977, 1.557, 1.295, 0.9983, 1.354, 0.9983, 1.354, 1.098, 1.295, 1.098, 1.187, -0.3892, 1.247, -0.3892, 1.247, -0.2895, 1.187, -0.2895, 0.6729, 0.06824, 0.6729, -0.1787, 0.7144, -0.1787, 0.7144, 0.06824, 0.8175, -0.1172, 0.8175, -0.2776, 0.859, -0.2776, 0.859, -0.1172, 1.251, -0.87, 1.281, -0.87, 1.281, -0.7704, 1.251, -0.7704, 0.6729, -0.1787, 0.6729, -0.5099, 0.7144, -0.5099, 0.7144, -0.1787, 0.8175, -0.2776, 0.8175, -0.4456, 0.859, -0.4456, 0.859, -0.2776, 1.281, -0.87, 1.318, -0.87, 1.318, -0.7704, 1.281, -0.7704, 0.6729, -0.5099, 0.6729, -0.7713, 0.7144, -0.7713, 0.7144, -0.5099, 0.8175, -0.4456, 0.8175, -0.6852, 0.859, -0.6852, 0.859, -0.4456, 1.107, 0.9983, 1.17, 0.9983, 1.17, 1.098, 1.107, 1.098, 0.6729, -0.7713, 0.6729, -0.87, 0.7144, -0.87, 0.7144, -0.7713, 0.8175, -0.6852, 0.8175, -0.8631, 0.859, -0.8631, 0.859, -0.6852, 1.17, 0.9983, 1.217, 0.9983, 1.217, 1.098, 1.17, 1.098, 1.306, 0.3046, 1.345, 0.3046, 1.345, 0.4042, 1.306, 0.4042, 0.8175, -0.8631, 0.8175, -0.87, 0.859, -0.87, 0.859, -0.8631, 0.7366, 1.457, 0.7809, 1.457, 0.7809, 1.557, 0.7366, 1.557, 0.962, 1.617, 0.962, 1.572, 1.004, 1.572, 1.004, 1.617, 0.9065, 1.307, 0.9168, 1.307, 0.9168, 1.407, 0.9065, 1.407, 0.7809, 1.457, 0.7977, 1.457, 0.7977, 1.557, 0.7809, 1.557, 0.962, 1.572, 0.962, 1.52, 1.004, 1.52, 1.004, 1.572, 0.6729, 1.457, 0.6729, 1.192, 0.7144, 1.192, 0.7144, 1.457, 1.337, 1.345, 1.364, 1.345, 1.364, 1.445, 1.337, 1.445, 0.962, 1.52, 0.962, 1.179, 1.004, 1.179, 1.004, 1.52, 0.6729, 1.192, 0.6729, 1.154, 0.7144, 1.154, 0.7144, 1.192, 1.107, 1.345, 1.149, 1.345, 1.149, 1.445, 1.107, 1.445, 1.317, -0.3892, 1.331, -0.3892, 1.331, -0.2895, 1.317, -0.2895, 0.6729, 1.154, 0.6729, 1.133, 0.7144, 1.133, 0.7144, 1.154, 1.149, 1.345, 1.193, 1.345, 1.193, 1.445, 1.149, 1.445, 1.331, -0.3892, 1.355, -0.3892, 1.355, -0.2895, 1.331, -0.2895, 0.6729, 1.133, 0.6729, 1.114, 0.7144, 1.114, 0.7144, 1.133, 0.8175, 1.307, 0.8409, 1.307, 0.8409, 1.407, 0.8175, 1.407, 0.6729, 1.114, 0.6729, 1.093, 0.7144, 1.093, 0.7144, 1.114, 0.8409, 1.307, 0.8985, 1.307, 0.8985, 1.407, 0.8409, 1.407, 0.6729, 1.093, 0.6729, 1.083, 0.7144, 1.083, 0.7144, 1.093, 0.8985, 1.307, 0.9065, 1.307, 0.9065, 1.407, 0.8985, 1.407, 0.6729, 1.083, 0.6729, 1.063, 0.7144, 1.063, 0.7144, 1.083, 1.357, 0.6514, 1.361, 0.6514, 1.361, 0.7511, 1.357, 0.7511, 0.6729, 1.063, 0.6729, 0.9979, 0.7144, 0.9979, 0.7144, 1.063, 1.247, -0.3892, 1.317, -0.3892, 1.317, -0.2895, 1.247, -0.2895, 0.6729, 0.9979, 0.6729, 0.9516, 0.7144, 0.9516, 0.7144, 0.9979, 1.318, -0.87, 1.334, -0.87, 1.334, -0.7704, 1.318, -0.7704, 0.6729, 0.9516, 0.6729, 0.9197, 0.7144, 0.9197, 0.7144, 0.9516, 1.334, -0.87, 1.353, -0.87, 1.353, -0.7704, 1.334, -0.7704, 0.6729, 0.9197, 0.6729, 0.8994, 0.7144, 0.8994, 0.7144, 0.9197, 1.107, 0.3046, 1.127, 0.3046, 1.127, 0.4042, 1.107, 0.4042, 0.6729, 0.8994, 0.6729, 0.8777, 0.7144, 0.8777, 0.7144, 0.8994, 1.127, 0.3046, 1.139, 0.3046, 1.139, 0.4042, 1.127, 0.4042, 0.8175, 1.307, 0.8175, 1.283, 0.859, 1.283, 0.859, 1.307, 1.139, 0.3046, 1.218, 0.3046, 1.218, 0.4042, 1.139, 0.4042, 0.8175, 1.283, 0.8175, 1.263, 0.859, 1.263, 0.859, 1.283, 1.218, 0.3046, 1.231, 0.3046, 1.231, 0.4042, 1.218, 0.4042, 0.8175, 1.263, 0.8175, 1.229, 0.859, 1.229, 0.859, 1.263, 0.6729, 1.457, 0.7196, 1.457, 0.7196, 1.557, 0.6729, 1.557, 0.8175, 1.229, 0.8175, 1.212, 0.859, 1.212, 0.859, 1.229, 0.7196, 1.457, 0.7366, 1.457, 0.7366, 1.557, 0.7196, 1.557, 0.8175, 1.212, 0.8175, 1.146, 0.859, 1.146, 0.859, 1.212, 1.349, -0.04232, 1.367, -0.04232, 1.367, 0.05733, 1.349, 0.05733, 0.8175, 1.146, 0.8175, 1.141, 0.859, 1.141, 0.859, 1.146, 1.107, -0.04232, 1.13, -0.04232, 1.13, 0.05733, 1.107, 0.05733, 0.8175, 1.141, 0.8175, 1.122, 0.859, 1.122, 0.859, 1.141, 1.13, -0.04232, 1.163, -0.04232, 1.163, 0.05733, 1.13, 0.05733, 0.8175, 1.122, 0.8175, 1.066, 0.859, 1.066, 0.859, 1.122, 1.163, -0.04232, 1.196, -0.04232, 1.196, 0.05733, 1.163, 0.05733, 0.8175, 1.066, 0.8175, 1.038, 0.859, 1.038, 0.859, 1.066, 1.196, -0.04232, 1.233, -0.04232, 1.233, 0.05733, 1.196, 0.05733, 0.8175, 1.038, 0.8175, 0.9903, 0.859, 0.9903, 0.859, 1.038, 1.233, -0.04232, 1.24, -0.04232, 1.24, 0.05733, 1.233, 0.05733, 0.8175, 0.9903, 0.8175, 0.9289, 0.859, 0.9289, 0.859, 0.9903, 0.8175, 0.5959, 0.8175, 0.4998, 0.859, 0.4998, 0.859, 0.5959, 0.8175, 0.9289, 0.8175, 0.8998, 0.859, 0.8998, 0.859, 0.9289, 0.8175, 0.4998, 0.8175, 0.23, 0.859, 0.23, 0.859, 0.4998, 0.8175, 0.8998, 0.8175, 0.8727, 0.859, 0.8727, 0.859, 0.8998, 0.8175, 0.23, 0.8175, -0.1027, 0.859, -0.1027, 0.859, 0.23, 0.8175, 0.8727, 0.8175, 0.5959, 0.859, 0.5959, 0.859, 0.8727, 0.8175, -0.1027, 0.8175, -0.1172, 0.859, -0.1172, 0.859, -0.1027, 1.354, 0.9983, 1.367, 0.9983, 1.367, 1.098, 1.354, 1.098, 1.107, -0.3892, 1.107, -0.87, 1.148, -0.87, 1.148, -0.3892, 1.24, -0.04232, 1.246, -0.04232, 1.246, 0.05733, 1.24, 0.05733, 1.193, 1.345, 1.273, 1.345, 1.273, 1.445, 1.193, 1.445, 1.246, -0.04232, 1.311, -0.04232, 1.311, 0.05733, 1.246, 0.05733, 1.361, 0.6514, 1.366, 0.6514, 1.366, 0.7511, 1.361, 0.7511, 0.9178, 1.307, 0.962, 1.307, 0.962, 1.407, 0.9178, 1.407, 1.355, -0.3892, 1.367, -0.3892, 1.367, -0.2895, 1.355, -0.2895, 1.217, 0.9983, 1.295, 0.9983, 1.295, 1.098, 1.217, 1.098, 1.311, -0.04232, 1.349, -0.04232, 1.349, 0.05733, 1.311, 0.05733, 0.962, -0.2003, 0.962, -0.3112, 1.004, -0.3112, 1.004, -0.2003, 1.223, 0.6514, 1.265, 0.6514, 1.265, 0.7511, 1.223, 0.7511, 0.962, -0.3112, 0.962, -0.4533, 1.004, -0.4533, 1.004, -0.3112, 1.265, 0.6514, 1.301, 0.6514, 1.301, 0.7511, 1.265, 0.7511, 0.962, -0.4533, 0.962, -0.4818, 1.004, -0.4818, 1.004, -0.4533, 1.273, 1.345, 1.286, 1.345, 1.286, 1.445, 1.273, 1.445, 0.962, -0.4818, 0.962, -0.5955, 1.004, -0.5955, 1.004, -0.4818, 1.286, 1.345, 1.337, 1.345, 1.337, 1.445, 1.286, 1.445, 0.962, -0.5955, 0.962, -0.7322, 1.004, -0.7322, 1.004, -0.5955, 1.107, 0.6514, 1.164, 0.6514, 1.164, 0.7511, 1.107, 0.7511, 0.962, -0.7322, 0.962, -0.87, 1.004, -0.87, 1.004, -0.7322, 1.164, 0.6514, 1.223, 0.6514, 1.223, 0.7511, 1.164, 0.7511, 0.962, 0.5468, 0.962, 0.3953, 1.004, 0.3953, 1.004, 0.5468, 0.3565, -0.87, 0.3677, -0.8603, 0.3738, -0.8458, 0.3811, -0.8169, 0.3843, -0.8009, 0.3877, -0.7251, 0.3884, -0.7201, 0.3967, -0.7119, 0.409, -0.6631, 0.4157, -0.6412, 0.4283, -0.604, 0.4423, -0.5528, 0.4474, -0.5259, 0.4518, -0.4998, 0.4558, -0.1616, 0.4497, -0.1454, 0.4514, -0.1309, 0.4541, 0.05724, 0.446, 0.1604, 0.4964, 0.1004, 0.554, 0.1345, 0.6008, 0.2271, 0.6084, 0.2489, 0.6333, 0.3458, 0.6613, 0.4658, 0.6729, 0.6168, 0.658, 0.7503, 0.6034, 0.833, 0.5264, 0.8654, 0.5738, 1.104, 0.6268, 1.499, 0.6297, 1.689, 0.6188, 1.723, 0.6216, 1.773, 0.5491, 1.79, 0.4536, 1.822, 0.3768, 1.84, 0.3476, 1.846, 0.315, 1.803, 0.3104, 1.843, 0.2981, 1.858, 0.1952, 1.87, 0.1844, 1.853, 0.1713, 1.801, 0.1731, 1.752, 0.2226, 1.738, 0.2229, 1.721, 0.2206, 1.711, 0.1689, 1.712, 0.1575, 1.689, 0.1475, 1.648, 0.1475, 1.603, 0.1546, 1.591, 0.2235, 1.574, 0.2284, 1.556, 0.1993, 1.47, 0.1916, 1.429, 0.2011, 1.411, 0.2204, 1.445, 0.2459, 1.497, 0.2667, 1.56, 0.2863, 1.635, 0.2905, 1.65, 0.306, 1.595, 0.4159, 1.599, 0.5542, 1.61, 0.5539, 1.595, 0.4725, 1.08, 0.4576, 0.863, 0.4552, 0.8536, 0.4461, 0.8539, 0.4545, 0.9541, 0.4522, 1.076, 0.4412, 1.141, 0.4516, 1.161, 0.4668, 1.286, 0.4403, 1.354, 0.4, 1.369, 0.3647, 1.276, 0.3571, 1.221, 0.3149, 1.218, 0.2488, 1.131, 0.1904, 0.9799, 0.1609, 0.7803, 0.162, 0.6018, 0.1807, 0.5077, 0.1628, 0.4506, 0.1475, 0.355, 0.1711, 0.2666, 0.2108, 0.2541, 0.2451, 0.3246, 0.2493, 0.3672, 0.2795, 0.3777, 0.3227, 0.4254, 0.3576, 0.4958, 0.3635, 0.4706, 0.3319, 0.3468, 0.336, 0.2051, 0.3406, 0.05718, 0.3477, -0.1525, 0.3678, -0.2732, 0.3689, -0.2771, 0.3648, -0.3033, 0.3574, -0.5713, 0.3572, -0.6074, 0.3588, -0.6232, 0.36, -0.6381, 0.364, -0.6488, 0.3668, -0.6523, 0.3646, -0.6758, 0.3576, -0.754, 0.352, -0.8109, 0.3494, -0.8469, 0.3526, -0.8588, 0.859, -0.8631, 0.859, -0.87, 0.962, -0.87, 0.962, -0.8631, 0.7366, 1.557, 0.7809, 1.557, 0.7809, 1.804, 0.7366, 1.804, 1.004, 1.617, 1.004, 1.572, 1.107, 1.572, 1.107, 1.617, 0.9065, 1.407, 0.9168, 1.407, 0.9168, 1.654, 0.9065, 1.654, 0.7809, 1.557, 0.7977, 1.557, 0.7977, 1.804, 0.7809, 1.804, 1.004, 1.572, 1.004, 1.52, 1.107, 1.52, 1.107, 1.572, 0.7144, 1.457, 0.7144, 1.192, 0.8175, 1.192, 0.8175, 1.457, 1.337, 1.445, 1.364, 1.445, 1.364, 1.692, 1.337, 1.692, 1.004, 1.52, 1.004, 1.179, 1.107, 1.179, 1.107, 1.52, 0.7144, 1.192, 0.7144, 1.154, 0.8175, 1.154, 0.8175, 1.192, 1.107, 1.445, 1.149, 1.445, 1.149, 1.692, 1.107, 1.692, 1.317, -0.2895, 1.331, -0.2895, 1.331, -0.04232, 1.317, -0.04232, 0.7144, 1.154, 0.7144, 1.133, 0.8175, 1.133, 0.8175, 1.154, 1.149, 1.445, 1.193, 1.445, 1.193, 1.692, 1.149, 1.692, 1.331, -0.2895, 1.355, -0.2895, 1.355, -0.04232, 1.331, -0.04232, 0.7144, 1.133, 0.7144, 1.114, 0.8175, 1.114, 0.8175, 1.133, 0.8175, 1.407, 0.8409, 1.407, 0.8409, 1.654, 0.8175, 1.654, 0.7144, 1.114, 0.7144, 1.093, 0.8175, 1.093, 0.8175, 1.114, 0.8409, 1.407, 0.8985, 1.407, 0.8985, 1.654, 0.8409, 1.654, 0.7144, 1.093, 0.7144, 1.083, 0.8175, 1.083, 0.8175, 1.093, 0.8985, 1.407, 0.9065, 1.407, 0.9065, 1.654, 0.8985, 1.654, 0.7144, 1.083, 0.7144, 1.063, 0.8175, 1.063, 0.8175, 1.083, 1.357, 0.7511, 1.361, 0.7511, 1.361, 0.9983, 1.357, 0.9983, 0.7144, 1.063, 0.7144, 0.9979, 0.8175, 0.9979, 0.8175, 1.063, 1.247, -0.2895, 1.317, -0.2895, 1.317, -0.04232, 1.247, -0.04232, 0.7144, 0.9979, 0.7144, 0.9516, 0.8175, 0.9516, 0.8175, 0.9979, 1.318, -0.7704, 1.334, -0.7704, 1.334, -0.5231, 1.318, -0.5231, 0.7144, 0.9516, 0.7144, 0.9197, 0.8175, 0.9197, 0.8175, 0.9516, 1.334, -0.7704, 1.353, -0.7704, 1.353, -0.5231, 1.334, -0.5231, 0.7144, 0.9197, 0.7144, 0.8994, 0.8175, 0.8994, 0.8175, 0.9197, 1.107, 0.4042, 1.127, 0.4042, 1.127, 0.6514, 1.107, 0.6514, 0.7144, 0.8994, 0.7144, 0.8777, 0.8175, 0.8777, 0.8175, 0.8994, 1.127, 0.4042, 1.139, 0.4042, 1.139, 0.6514, 1.127, 0.6514, 0.859, 1.307, 0.859, 1.283, 0.962, 1.283, 0.962, 1.307, 1.139, 0.4042, 1.218, 0.4042, 1.218, 0.6514, 1.139, 0.6514, 0.859, 1.283, 0.859, 1.263, 0.962, 1.263, 0.962, 1.283, 1.218, 0.4042, 1.231, 0.4042, 1.231, 0.6514, 1.218, 0.6514, 0.859, 1.263, 0.859, 1.229, 0.962, 1.229, 0.962, 1.263, 0.6729, 1.557, 0.7196, 1.557, 0.7196, 1.804, 0.6729, 1.804, 0.859, 1.229, 0.859, 1.212, 0.962, 1.212, 0.962, 1.229, 0.7196, 1.557, 0.7366, 1.557, 0.7366, 1.804, 0.7196, 1.804, 0.859, 1.212, 0.859, 1.146, 0.962, 1.146, 0.962, 1.212, 1.349, 0.05733, 1.367, 0.05733, 1.367, 0.3046, 1.349, 0.3046, 0.859, 1.146, 0.859, 1.141, 0.962, 1.141, 0.962, 1.146, 1.107, 0.05733, 1.13, 0.05733, 1.13, 0.3046, 1.107, 0.3046, 0.859, 1.141, 0.859, 1.122, 0.962, 1.122, 0.962, 1.141, 1.13, 0.05733, 1.163, 0.05733, 1.163, 0.3046, 1.13, 0.3046, 0.859, 1.122, 0.859, 1.066, 0.962, 1.066, 0.962, 1.122, 1.163, 0.05733, 1.196, 0.05733, 1.196, 0.3046, 1.163, 0.3046, 0.859, 1.066, 0.859, 1.038, 0.962, 1.038, 0.962, 1.066, 1.196, 0.05733, 1.233, 0.05733, 1.233, 0.3046, 1.196, 0.3046, 0.859, 1.038, 0.859, 0.9903, 0.962, 0.9903, 0.962, 1.038, 1.233, 0.05733, 1.24, 0.05733, 1.24, 0.3046, 1.233, 0.3046, 0.859, 0.9903, 0.859, 0.9289, 0.962, 0.9289, 0.962, 0.9903, 0.859, 0.5959, 0.859, 0.4998, 0.962, 0.4998, 0.962, 0.5959, 0.859, 0.9289, 0.859, 0.8998, 0.962, 0.8998, 0.962, 0.9289, 0.859, 0.4998, 0.859, 0.23, 0.962, 0.23, 0.962, 0.4998, 0.859, 0.8998, 0.859, 0.8727, 0.962, 0.8727, 0.962, 0.8998, 0.859, 0.23, 0.859, -0.1027, 0.962, -0.1027, 0.962, 0.23, 0.859, 0.8727, 0.859, 0.5959, 0.962, 0.5959, 0.962, 0.8727, 0.859, -0.1027, 0.859, -0.1172, 0.962, -0.1172, 0.962, -0.1027, 1.354, 1.098, 1.367, 1.098, 1.367, 1.345, 1.354, 1.345, 1.148, -0.3892, 1.148, -0.87, 1.251, -0.87, 1.251, -0.3892, 1.24, 0.05733, 1.246, 0.05733, 1.246, 0.3046, 1.24, 0.3046, 1.193, 1.445, 1.273, 1.445, 1.273, 1.692, 1.193, 1.692, 1.246, 0.05733, 1.311, 0.05733, 1.311, 0.3046, 1.246, 0.3046, 1.361, 0.7511, 1.366, 0.7511, 1.366, 0.9983, 1.361, 0.9983, 0.9178, 1.407, 0.962, 1.407, 0.962, 1.654, 0.9178, 1.654, 1.355, -0.2895, 1.367, -0.2895, 1.367, -0.04232, 1.355, -0.04232, 1.217, 1.098, 1.295, 1.098, 1.295, 1.345, 1.217, 1.345, 1.311, 0.05733, 1.349, 0.05733, 1.349, 0.3046, 1.311, 0.3046, 1.004, -0.2003, 1.004, -0.3112, 1.107, -0.3112, 1.107, -0.2003, 1.223, 0.7511, 1.265, 0.7511, 1.265, 0.9983, 1.223, 0.9983, 1.004, -0.3112, 1.004, -0.4533, 1.107, -0.4533, 1.107, -0.3112, 1.265, 0.7511, 1.301, 0.7511, 1.301, 0.9983, 1.265, 0.9983, 1.004, -0.4533, 1.004, -0.4818, 1.107, -0.4818, 1.107, -0.4533, 1.273, 1.445, 1.286, 1.445, 1.286, 1.692, 1.273, 1.692, 1.004, -0.4818, 1.004, -0.5955, 1.107, -0.5955, 1.107, -0.4818, 1.286, 1.445, 1.337, 1.445, 1.337, 1.692, 1.286, 1.692, 1.004, -0.5955, 1.004, -0.7322, 1.107, -0.7322, 1.107, -0.5955, 1.107, 0.7511, 1.164, 0.7511, 1.164, 0.9983, 1.107, 0.9983, 1.004, -0.7322, 1.004, -0.87, 1.107, -0.87, 1.107, -0.7322, 1.164, 0.7511, 1.223, 0.7511, 1.223, 0.9983, 1.164, 0.9983, 1.004, 0.5468, 1.004, 0.3953, 1.107, 0.3953, 1.107, 0.5468, 1.231, 0.4042, 1.285, 0.4042, 1.285, 0.6514, 1.231, 0.6514, 1.004, 0.3953, 1.004, 0.1556, 1.107, 0.1556, 1.107, 0.3953, 1.285, 0.4042, 1.306, 0.4042, 1.306, 0.6514, 1.285, 0.6514, 1.004, 0.1556, 1.004, -0.1172, 1.107, -0.1172, 1.107, 0.1556, 1.301, 0.7511, 1.357, 0.7511, 1.357, 0.9983, 1.301, 0.9983, 0.7144, 0.8777, 0.7144, 0.6181, 0.8175, 0.6181, 0.8175, 0.8777, 1.004, 1.179, 1.004, 0.9902, 1.107, 0.9902, 1.107, 1.179, 0.7144, 0.6181, 0.7144, 0.2244, 0.8175, 0.2244, 0.8175, 0.6181, 1.004, 0.9902, 1.004, 0.778, 1.107, 0.778, 1.107, 0.9902, 0.7144, 0.2244, 0.7144, 0.06824, 0.8175, 0.06824, 0.8175, 0.2244, 1.004, 0.778, 1.004, 0.5959, 1.107, 0.5959, 1.107, 0.778, 1.345, 0.4042, 1.37, 0.4042, 1.37, 0.6514, 1.345, 0.6514, 1.353, -0.7704, 1.37, -0.7704, 1.37, -0.5231, 1.353, -0.5231, 1.107, -0.2895, 1.187, -0.2895, 1.187, -0.04232, 1.107, -0.04232, 0.7977, 1.557, 0.8162, 1.557, 0.8162, 1.804, 0.7977, 1.804, 1.295, 1.098, 1.354, 1.098, 1.354, 1.345, 1.295, 1.345, 1.187, -0.2895, 1.247, -0.2895, 1.247, -0.04232, 1.187, -0.04232, 0.7144, 0.06824, 0.7144, -0.1787, 0.8175, -0.1787, 0.8175, 0.06824, 0.859, -0.1172, 0.859, -0.2776, 0.962, -0.2776, 0.962, -0.1172, 1.251, -0.7704, 1.281, -0.7704, 1.281, -0.5231, 1.251, -0.5231, 0.7144, -0.1787, 0.7144, -0.5099, 0.8175, -0.5099, 0.8175, -0.1787, 0.859, -0.2776, 0.859, -0.4456, 0.962, -0.4456, 0.962, -0.2776, 1.281, -0.7704, 1.318, -0.7704, 1.318, -0.5231, 1.281, -0.5231, 0.7144, -0.5099, 0.7144, -0.7713, 0.8175, -0.7713, 0.8175, -0.5099, 0.859, -0.4456, 0.859, -0.6852, 0.962, -0.6852, 0.962, -0.4456, 1.107, 1.098, 1.17, 1.098, 1.17, 1.345, 1.107, 1.345, 0.7144, -0.7713, 0.7144, -0.87, 0.8175, -0.87, 0.8175, -0.7713, 0.859, -0.6852, 0.859, -0.8631, 0.962, -0.8631, 0.962, -0.6852, 1.17, 1.098, 1.217, 1.098, 1.217, 1.345, 1.17, 1.345])
me_plane_002.materials.append(mat_material_003)
me_plane_002.update()
me_cube_001 = bpy.data.meshes.new('Cube.001')
me_cube_001.from_pydata([(-1.0, -1.0, -1.0), (-1.0, -1.0, -0.9316), (-1.0, 1.0, -1.0), (-1.0, 1.0, -0.9316), (1.0, -1.0, -1.0), (1.0, -1.0, 1.0), (1.0, 1.0, -1.0), (1.0, 1.0, 1.0)], [], [(0, 1, 3, 2), (2, 3, 7, 6), (6, 7, 5, 4), (4, 5, 1, 0), (2, 6, 4, 0), (7, 3, 1, 5)])
_uv = me_cube_001.uv_layers.new(name='UVMap')
_uv.uv.foreach_set('vector', [-0.3994, 0.5264, -0.3994, 0.5122, 0.2002, 0.5122, 0.2002, 0.5264, 0.7998, 0.2782, 0.7998, 0.2577, 1.399, -0.3214, 1.399, 0.2782, 0.2002, 0.2782, 0.2002, -0.3214, 0.7998, -0.3214, 0.7998, 0.2782, 0.2002, 1.126, 0.2002, 0.5264, 0.7998, 1.106, 0.7998, 1.126, 0.2002, 1.126, -0.3994, 1.126, -0.3994, 0.5264, 0.2002, 0.5264, 0.2002, -0.3214, 0.2002, 0.5122, -0.3994, 0.5122, -0.3994, -0.3214])
me_cube_001.materials.append(mat_material_004)
me_cube_001.update()

# ---- objects
ob_plane_001 = bpy.data.objects.new('Plane.001', me_plane_001)
ob_plane_002 = bpy.data.objects.new('Plane.002', me_plane_002)
ob_cube = bpy.data.objects.new('Cube', me_cube_001)

# ---- transforms, parenting, visibility, modifiers, constraints
ob_plane_001.location = (0.0, 0.0, 0.0)
ob_plane_001.rotation_euler = (1.571, 7.55e-08, 1.571)
ob_plane_001.scale = (6.54, 7.45, 1.0)
ob_plane_002.location = (-0.008901, 0.0, 0.0)
ob_plane_002.rotation_euler = (1.571, 7.55e-08, 1.571)
ob_plane_002.scale = (6.54, 7.45, 1.0)
ob_cube.location = (-1.288, 0.196, -5.539)
ob_cube.scale = (1.0, 0.1093, 0.9256)

# ---- collection membership
col_collection.objects.link(ob_plane_001)
col_collection.objects.link(ob_plane_002)
col_collection.objects.link(ob_cube)

# ---- scene / render settings (as saved in the file)
scene.frame_start = 1; scene.frame_end = 250; scene.frame_set(1)
scene.render.engine = 'BLENDER_EEVEE_NEXT'
scene.cycles.sampling_pattern = 'TABULATED_SOBOL'
scene.eevee.ray_tracing_options.trace_max_roughness = 0.0
bpy.context.view_layer.update()

# ---- added for rendering (the .blend has no active camera and no usable light): camera, sun
cam_auto = bpy.data.cameras.new('AutoCamera')
cam_auto.lens = 50.0
cam_auto.sensor_width = 36.0
cam_auto.clip_end = 1000.0
ob_auto_camera = bpy.data.objects.new('AutoCamera', cam_auto)
scene.collection.objects.link(ob_auto_camera)
ob_auto_camera.location = (13.3274, -17.491, 11.0645)
ob_auto_camera.rotation_euler = (1.09748, -7.21219e-08, 0.694738)
scene.camera = ob_auto_camera
light_auto_sun = bpy.data.lights.new('AutoSun', 'SUN')
light_auto_sun.energy = 3.0
light_auto_sun.angle = 0.0523599
ob_auto_sun = bpy.data.objects.new('AutoSun', light_auto_sun)
scene.collection.objects.link(ob_auto_sun)
ob_auto_sun.rotation_euler = (0.872665, 0.174533, 0.523599)
bpy.context.view_layer.update()
